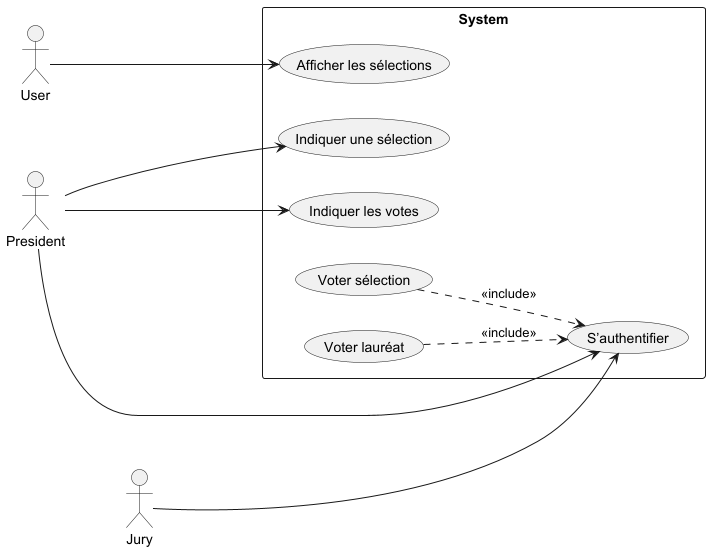

The diagram above was rendered by PlantUML. Its source (embedded in the PNG):
@startuml

left to right direction

actor User as u
actor President as p
actor Jury as j

rectangle System {
  u ----> (Afficher les sélections)
  p ----> (Indiquer une sélection)
  p ----> (Indiquer les votes)
  p ----> (S’authentifier)
  j ----> (S’authentifier)

  (Voter sélection) ..> (S’authentifier) : <<include>>
  (Voter lauréat) ..> (S’authentifier) : <<include>>
}

@enduml